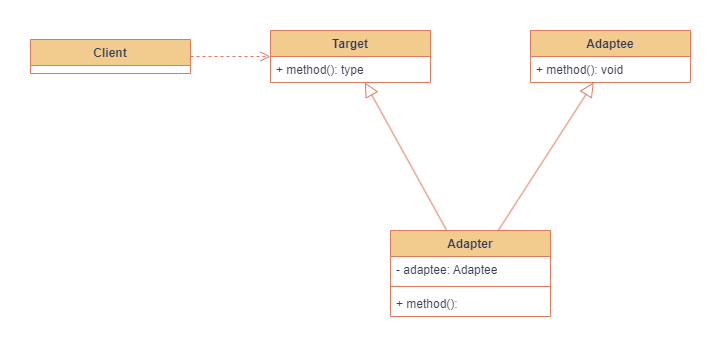

The diagram above was exported from draw.io. Its source (the exported page's mxGraphModel, read from the mxfile embedded in the PNG):
<mxGraphModel dx="1050" dy="629" grid="1" gridSize="10" guides="1" tooltips="1" connect="1" arrows="1" fold="1" page="1" pageScale="1" pageWidth="827" pageHeight="1169" math="0" shadow="0">
  <root>
    <mxCell id="0" />
    <mxCell id="1" parent="0" />
    <mxCell id="iWB6mLa_JwuCnPxh-lhZ-1" value="Adaptee" style="swimlane;fontStyle=1;align=center;verticalAlign=top;childLayout=stackLayout;horizontal=1;startSize=26;horizontalStack=0;resizeParent=1;resizeParentMax=0;resizeLast=0;collapsible=1;marginBottom=0;whiteSpace=wrap;html=1;direction=east;rounded=0;labelBackgroundColor=none;fillColor=#F2CC8F;strokeColor=#E07A5F;fontColor=#393C56;" parent="1" vertex="1">
      <mxGeometry x="550" y="60" width="160" height="52" as="geometry" />
    </mxCell>
    <mxCell id="iWB6mLa_JwuCnPxh-lhZ-4" value="+ method(&lt;span style=&quot;background-color: initial;&quot;&gt;): void&lt;/span&gt;" style="text;strokeColor=none;fillColor=none;align=left;verticalAlign=top;spacingLeft=4;spacingRight=4;overflow=hidden;rotatable=0;points=[[0,0.5],[1,0.5]];portConstraint=eastwest;whiteSpace=wrap;html=1;rounded=0;labelBackgroundColor=none;fontColor=#393C56;" parent="iWB6mLa_JwuCnPxh-lhZ-1" vertex="1">
      <mxGeometry y="26" width="160" height="26" as="geometry" />
    </mxCell>
    <mxCell id="v-_B-x7ug3M8-sYKBeoX-1" value="Adapter" style="swimlane;fontStyle=1;align=center;verticalAlign=top;childLayout=stackLayout;horizontal=1;startSize=26;horizontalStack=0;resizeParent=1;resizeParentMax=0;resizeLast=0;collapsible=1;marginBottom=0;whiteSpace=wrap;html=1;rounded=0;labelBackgroundColor=none;fillColor=#F2CC8F;strokeColor=#E07A5F;fontColor=#393C56;" vertex="1" parent="1">
      <mxGeometry x="410" y="260" width="160" height="86" as="geometry">
        <mxRectangle x="290" y="260" width="80" height="30" as="alternateBounds" />
      </mxGeometry>
    </mxCell>
    <mxCell id="v-_B-x7ug3M8-sYKBeoX-2" value="- adaptee: Adaptee" style="text;strokeColor=none;fillColor=none;align=left;verticalAlign=top;spacingLeft=4;spacingRight=4;overflow=hidden;rotatable=0;points=[[0,0.5],[1,0.5]];portConstraint=eastwest;whiteSpace=wrap;html=1;rounded=0;labelBackgroundColor=none;fontColor=#393C56;" vertex="1" parent="v-_B-x7ug3M8-sYKBeoX-1">
      <mxGeometry y="26" width="160" height="26" as="geometry" />
    </mxCell>
    <mxCell id="v-_B-x7ug3M8-sYKBeoX-3" value="" style="line;strokeWidth=1;fillColor=none;align=left;verticalAlign=middle;spacingTop=-1;spacingLeft=3;spacingRight=3;rotatable=0;labelPosition=right;points=[];portConstraint=eastwest;strokeColor=#E07A5F;rounded=0;labelBackgroundColor=none;fontColor=#393C56;" vertex="1" parent="v-_B-x7ug3M8-sYKBeoX-1">
      <mxGeometry y="52" width="160" height="8" as="geometry" />
    </mxCell>
    <mxCell id="v-_B-x7ug3M8-sYKBeoX-4" value="+ method():&amp;nbsp;" style="text;strokeColor=none;fillColor=none;align=left;verticalAlign=top;spacingLeft=4;spacingRight=4;overflow=hidden;rotatable=0;points=[[0,0.5],[1,0.5]];portConstraint=eastwest;whiteSpace=wrap;html=1;rounded=0;labelBackgroundColor=none;fontColor=#393C56;" vertex="1" parent="v-_B-x7ug3M8-sYKBeoX-1">
      <mxGeometry y="60" width="160" height="26" as="geometry" />
    </mxCell>
    <mxCell id="v-_B-x7ug3M8-sYKBeoX-7" value="Target" style="swimlane;fontStyle=1;align=center;verticalAlign=top;childLayout=stackLayout;horizontal=1;startSize=26;horizontalStack=0;resizeParent=1;resizeParentMax=0;resizeLast=0;collapsible=1;marginBottom=0;whiteSpace=wrap;html=1;rounded=0;labelBackgroundColor=none;fillColor=#F2CC8F;strokeColor=#E07A5F;fontColor=#393C56;" vertex="1" parent="1">
      <mxGeometry x="290" y="60" width="160" height="52" as="geometry" />
    </mxCell>
    <mxCell id="v-_B-x7ug3M8-sYKBeoX-10" value="+ method(): type" style="text;strokeColor=none;fillColor=none;align=left;verticalAlign=top;spacingLeft=4;spacingRight=4;overflow=hidden;rotatable=0;points=[[0,0.5],[1,0.5]];portConstraint=eastwest;whiteSpace=wrap;html=1;rounded=0;labelBackgroundColor=none;fontColor=#393C56;" vertex="1" parent="v-_B-x7ug3M8-sYKBeoX-7">
      <mxGeometry y="26" width="160" height="26" as="geometry" />
    </mxCell>
    <mxCell id="v-_B-x7ug3M8-sYKBeoX-12" value="" style="endArrow=block;endFill=0;endSize=12;html=1;rounded=0;labelBackgroundColor=none;strokeColor=#E07A5F;fontColor=default;" edge="1" parent="1" source="v-_B-x7ug3M8-sYKBeoX-1" target="v-_B-x7ug3M8-sYKBeoX-7">
      <mxGeometry width="160" relative="1" as="geometry">
        <mxPoint x="400" y="320" as="sourcePoint" />
        <mxPoint x="560" y="320" as="targetPoint" />
      </mxGeometry>
    </mxCell>
    <mxCell id="v-_B-x7ug3M8-sYKBeoX-15" value="Client" style="swimlane;fontStyle=1;align=center;verticalAlign=top;childLayout=stackLayout;horizontal=1;startSize=26;horizontalStack=0;resizeParent=1;resizeParentMax=0;resizeLast=0;collapsible=1;marginBottom=0;whiteSpace=wrap;html=1;strokeColor=#E07A5F;fontColor=#393C56;fillColor=#F2CC8F;" vertex="1" parent="1">
      <mxGeometry x="50" y="69" width="160" height="34" as="geometry" />
    </mxCell>
    <mxCell id="v-_B-x7ug3M8-sYKBeoX-19" value="" style="html=1;verticalAlign=bottom;endArrow=open;dashed=1;endSize=8;curved=0;rounded=0;strokeColor=#E07A5F;fontColor=#393C56;fillColor=#F2CC8F;exitX=1;exitY=0.5;exitDx=0;exitDy=0;" edge="1" parent="1" source="v-_B-x7ug3M8-sYKBeoX-15" target="v-_B-x7ug3M8-sYKBeoX-7">
      <mxGeometry relative="1" as="geometry">
        <mxPoint x="200" y="100" as="sourcePoint" />
        <mxPoint x="310" y="320" as="targetPoint" />
      </mxGeometry>
    </mxCell>
    <mxCell id="v-_B-x7ug3M8-sYKBeoX-21" value="" style="endArrow=block;endFill=0;endSize=12;html=1;rounded=0;labelBackgroundColor=none;strokeColor=#E07A5F;fontColor=default;" edge="1" parent="1" source="v-_B-x7ug3M8-sYKBeoX-1" target="iWB6mLa_JwuCnPxh-lhZ-1">
      <mxGeometry width="160" relative="1" as="geometry">
        <mxPoint x="644.4147465437788" y="308" as="sourcePoint" />
        <mxPoint x="590.4147465437788" y="160" as="targetPoint" />
      </mxGeometry>
    </mxCell>
  </root>
</mxGraphModel>